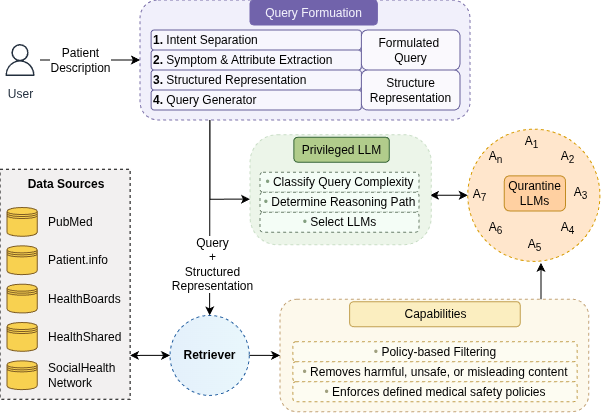

The diagram above was exported from draw.io. Its source (the exported page's mxGraphModel, read from the mxfile embedded in the PNG):
<mxGraphModel dx="-519" dy="658" grid="1" gridSize="10" guides="1" tooltips="1" connect="1" arrows="1" fold="1" page="1" pageScale="1" pageWidth="850" pageHeight="1100" math="0" shadow="0">
  <root>
    <mxCell id="0" />
    <mxCell id="1" parent="0" />
    <mxCell id="2" connectable="0" parent="1" style="group" value="" vertex="1">
      <mxGeometry height="411.68999999999994" width="599.9342857142856" x="1860" y="330" as="geometry" />
    </mxCell>
    <mxCell id="3" edge="1" parent="2" source="5" style="edgeStyle=orthogonalEdgeStyle;rounded=0;orthogonalLoop=1;jettySize=auto;html=1;startArrow=classic;startFill=1;">
      <mxGeometry relative="1" as="geometry">
        <mxPoint x="130" y="355.43999999999994" as="targetPoint" />
      </mxGeometry>
    </mxCell>
    <mxCell id="4" edge="1" parent="2" source="5" style="edgeStyle=orthogonalEdgeStyle;rounded=0;orthogonalLoop=1;jettySize=auto;html=1;">
      <mxGeometry relative="1" as="geometry">
        <mxPoint x="280" y="355.43999999999994" as="targetPoint" />
      </mxGeometry>
    </mxCell>
    <mxCell id="5" parent="2" style="ellipse;whiteSpace=wrap;html=1;fillColor=#E4F0FB;strokeColor=light-dark(#235FA1,#EDEDED);gradientColor=light-dark(#e9f7fc, #75a9e1);gradientDirection=east;dashed=1;" value="&lt;b&gt;Retriever&lt;/b&gt;" vertex="1">
      <mxGeometry height="80" width="79.3" x="170.0015333333331" y="315.4399999999998" as="geometry" />
    </mxCell>
    <mxCell id="6" connectable="0" parent="2" style="group;dashed=1;" value="" vertex="1">
      <mxGeometry height="230" width="130.18" y="169.18999999999983" as="geometry" />
    </mxCell>
    <mxCell id="7" parent="6" style="rounded=0;whiteSpace=wrap;html=1;fillColor=#F2F0F0;dashed=1;" value="" vertex="1">
      <mxGeometry height="230" width="130.18" as="geometry" />
    </mxCell>
    <mxCell id="8" parent="6" style="shape=datastore;whiteSpace=wrap;html=1;fillColor=light-dark(#f8d150, #ededed);strokeColor=light-dark(#7e5c23, #ededed);" value="" vertex="1">
      <mxGeometry height="28.75" width="30.22035714285715" x="6.973928571428572" y="38.333333333333336" as="geometry" />
    </mxCell>
    <mxCell id="9" parent="6" style="shape=datastore;whiteSpace=wrap;html=1;fillColor=light-dark(#f8d150, #ededed);strokeColor=light-dark(#7e5c23, #ededed);" value="" vertex="1">
      <mxGeometry height="28.75" width="30.22035714285715" x="6.973928571428572" y="76.66666666666667" as="geometry" />
    </mxCell>
    <mxCell id="10" parent="6" style="shape=datastore;whiteSpace=wrap;html=1;fillColor=light-dark(#f8d150, #ededed);strokeColor=light-dark(#7e5c23, #ededed);" value="" vertex="1">
      <mxGeometry height="28.75" width="30.22035714285715" x="6.973928571428572" y="115" as="geometry" />
    </mxCell>
    <mxCell id="11" parent="6" style="shape=datastore;whiteSpace=wrap;html=1;fillColor=light-dark(#f8d150, #ededed);strokeColor=light-dark(#7e5c23, #ededed);" value="" vertex="1">
      <mxGeometry height="28.75" width="30.22035714285715" x="6.973928571428572" y="191.66666666666669" as="geometry" />
    </mxCell>
    <mxCell id="12" parent="6" style="shape=datastore;whiteSpace=wrap;html=1;fillColor=light-dark(#f8d150, #ededed);strokeColor=light-dark(#7e5c23, #ededed);" value="" vertex="1">
      <mxGeometry height="28.75" width="30.22035714285715" x="6.973928571428572" y="153.33333333333334" as="geometry" />
    </mxCell>
    <mxCell id="13" parent="6" style="text;html=1;whiteSpace=wrap;strokeColor=none;fillColor=none;align=left;verticalAlign=middle;rounded=0;" value="&lt;div style=&quot;&quot;&gt;&lt;span style=&quot;background-color: transparent; color: light-dark(rgb(0, 0, 0), rgb(255, 255, 255));&quot;&gt;PubMed&lt;/span&gt;&lt;/div&gt;" vertex="1">
      <mxGeometry height="28.75" width="55.791428571428575" x="46.49285714285715" y="38.333333333333336" as="geometry" />
    </mxCell>
    <mxCell id="14" parent="6" style="text;html=1;whiteSpace=wrap;strokeColor=none;fillColor=none;align=left;verticalAlign=middle;rounded=0;" value="&lt;div style=&quot;&quot;&gt;&lt;span style=&quot;background-color: transparent; color: light-dark(rgb(0, 0, 0), rgb(255, 255, 255));&quot;&gt;Patient.info&lt;/span&gt;&lt;/div&gt;" vertex="1">
      <mxGeometry height="28.75" width="55.791428571428575" x="46.49285714285715" y="76.66666666666667" as="geometry" />
    </mxCell>
    <mxCell id="15" parent="6" style="text;html=1;whiteSpace=wrap;strokeColor=none;fillColor=none;align=left;verticalAlign=middle;rounded=0;" value="&lt;div style=&quot;&quot;&gt;&lt;span style=&quot;background-color: transparent; color: light-dark(rgb(0, 0, 0), rgb(255, 255, 255));&quot;&gt;HealthBoards&lt;/span&gt;&lt;/div&gt;" vertex="1">
      <mxGeometry height="28.75" width="55.791428571428575" x="46.49285714285715" y="115" as="geometry" />
    </mxCell>
    <mxCell id="16" parent="6" style="text;html=1;whiteSpace=wrap;strokeColor=none;fillColor=none;align=left;verticalAlign=middle;rounded=0;" value="&lt;div style=&quot;&quot;&gt;&lt;span style=&quot;background-color: transparent; color: light-dark(rgb(0, 0, 0), rgb(255, 255, 255));&quot;&gt;HealthShared&lt;/span&gt;&lt;/div&gt;" vertex="1">
      <mxGeometry height="28.75" width="55.791428571428575" x="46.49285714285715" y="153.33333333333334" as="geometry" />
    </mxCell>
    <mxCell id="17" parent="6" style="text;html=1;whiteSpace=wrap;strokeColor=none;fillColor=none;align=left;verticalAlign=middle;rounded=0;" value="&lt;div style=&quot;&quot;&gt;&lt;span style=&quot;background-color: transparent; color: light-dark(rgb(0, 0, 0), rgb(255, 255, 255));&quot;&gt;SocialHealth&lt;br&gt;Network&lt;/span&gt;&lt;/div&gt;" vertex="1">
      <mxGeometry height="28.75" width="55.791428571428575" x="46.49285714285715" y="191.66666666666669" as="geometry" />
    </mxCell>
    <mxCell id="18" parent="6" style="text;html=1;whiteSpace=wrap;strokeColor=none;fillColor=none;align=center;verticalAlign=middle;rounded=0;" value="&lt;b&gt;Data Sources&lt;/b&gt;" vertex="1">
      <mxGeometry height="28.75" width="91.5565953846154" x="20.02769230769231" as="geometry" />
    </mxCell>
    <mxCell id="19" edge="1" parent="2" source="20" style="edgeStyle=orthogonalEdgeStyle;rounded=0;orthogonalLoop=1;jettySize=auto;html=1;startArrow=classic;startFill=1;">
      <mxGeometry relative="1" as="geometry">
        <mxPoint x="430" y="195.27999999999997" as="targetPoint" />
      </mxGeometry>
    </mxCell>
    <mxCell id="20" parent="2" style="ellipse;whiteSpace=wrap;html=1;aspect=fixed;fillColor=#ffe6cc;strokeColor=#d79b00;dashed=1;" value="" vertex="1">
      <mxGeometry height="132.18" width="132.18" x="467.75" y="129.19000000000005" as="geometry" />
    </mxCell>
    <mxCell id="21" parent="2" style="text;html=1;whiteSpace=wrap;strokeColor=none;fillColor=none;align=center;verticalAlign=middle;rounded=0;" value="A&lt;sub&gt;1&lt;/sub&gt;" vertex="1">
      <mxGeometry height="22.702702702702705" width="39.05142857142857" x="512.0685714285714" y="130.96000000000004" as="geometry" />
    </mxCell>
    <mxCell id="22" parent="2" style="text;html=1;whiteSpace=wrap;strokeColor=none;fillColor=none;align=center;verticalAlign=middle;rounded=0;" value="A&lt;sub&gt;3&lt;/sub&gt;" vertex="1">
      <mxGeometry height="22.702702702702705" width="39.05142857142857" x="560.8828571428571" y="182.04108108108107" as="geometry" />
    </mxCell>
    <mxCell id="23" parent="2" style="text;html=1;whiteSpace=wrap;strokeColor=none;fillColor=none;align=center;verticalAlign=middle;rounded=0;" value="A&lt;sub&gt;5&lt;/sub&gt;" vertex="1">
      <mxGeometry height="22.702702702702705" width="39.05142857142857" x="515.3185180952382" y="233.99883575883575" as="geometry" />
    </mxCell>
    <mxCell id="24" parent="2" style="text;html=1;whiteSpace=wrap;strokeColor=none;fillColor=none;align=center;verticalAlign=middle;rounded=0;" value="A&lt;sub&gt;7&lt;/sub&gt;" vertex="1">
      <mxGeometry height="22.702702702702705" width="39.05142857142857" x="460" y="183.93297297297295" as="geometry" />
    </mxCell>
    <mxCell id="25" parent="2" style="rounded=1;whiteSpace=wrap;html=1;fillColor=light-dark(#FFD0A1,#968AC8);fontColor=#F1F0FB;strokeColor=light-dark(#C18B21,#968AC8);container=0;" value="&lt;font style=&quot;color: rgb(0, 0, 0);&quot;&gt;Qurantine LLMs&lt;/font&gt;" vertex="1">
      <mxGeometry height="35.13" width="61.19" x="504.25" y="175.83000000000004" as="geometry" />
    </mxCell>
    <mxCell id="26" parent="2" style="text;html=1;whiteSpace=wrap;strokeColor=none;fillColor=none;align=center;verticalAlign=middle;rounded=0;" value="A&lt;sub&gt;2&lt;/sub&gt;" vertex="1">
      <mxGeometry height="22.702702702702705" width="39.05142857142857" x="547.8657142857141" y="146.09513513513514" as="geometry" />
    </mxCell>
    <mxCell id="27" parent="2" style="text;html=1;whiteSpace=wrap;strokeColor=none;fillColor=none;align=center;verticalAlign=middle;rounded=0;" value="A&lt;sub&gt;4&lt;/sub&gt;" vertex="1">
      <mxGeometry height="22.702702702702705" width="39.05142857142857" x="547.864267936508" y="217.11151767151773" as="geometry" />
    </mxCell>
    <mxCell id="28" parent="2" style="text;html=1;whiteSpace=wrap;strokeColor=none;fillColor=none;align=center;verticalAlign=middle;rounded=0;" value="A&lt;sub&gt;6&lt;/sub&gt;" vertex="1">
      <mxGeometry height="22.702702702702705" width="39.05142857142857" x="476.2728749206349" y="217.11151767151773" as="geometry" />
    </mxCell>
    <mxCell id="29" parent="2" style="text;html=1;whiteSpace=wrap;strokeColor=none;fillColor=none;align=center;verticalAlign=middle;rounded=0;" value="A&lt;sub&gt;n&lt;/sub&gt;" vertex="1">
      <mxGeometry height="22.702702702702705" width="39.05142857142857" x="476.27142857142826" y="146.09513513513514" as="geometry" />
    </mxCell>
    <mxCell id="30" connectable="0" parent="2" style="group" value="" vertex="1">
      <mxGeometry height="120" width="330" x="140" as="geometry" />
    </mxCell>
    <mxCell id="31" parent="30" style="rounded=1;whiteSpace=wrap;html=1;fillColor=#F1F0FB;dashed=1;strokeColor=light-dark(#7b70a9, #ededed);" value="&lt;span style=&quot;color: rgba(0, 0, 0, 0); font-family: monospace; font-size: 0px; text-align: start; text-wrap-mode: nowrap;&quot;&gt;%3CmxGraphModel%3E%3Croot%3E%3CmxCell%20id%3D%220%22%2F%3E%3CmxCell%20id%3D%221%22%20parent%3D%220%22%2F%3E%3CmxCell%20id%3D%222%22%20connectable%3D%220%22%20parent%3D%221%22%20style%3D%22group%22%20value%3D%22%22%20vertex%3D%221%22%3E%3CmxGeometry%20height%3D%2230%22%20width%3D%2230%22%20x%3D%22380%22%20y%3D%22460%22%20as%3D%22geometry%22%2F%3E%3C%2FmxCell%3E%3CmxCell%20id%3D%223%22%20edge%3D%221%22%20parent%3D%222%22%20style%3D%22rounded%3D0%3BorthogonalLoop%3D1%3BjettySize%3Dauto%3Bhtml%3D1%3BexitX%3D0.448%3BexitY%3D1.003%3BexitDx%3D0%3BexitDy%3D0%3BexitPerimeter%3D0%3B%22%20value%3D%22%22%3E%3CmxGeometry%20relative%3D%221%22%20as%3D%22geometry%22%2F%3E%3C%2FmxCell%3E%3CmxCell%20id%3D%224%22%20parent%3D%222%22%20style%3D%22ellipse%3BwhiteSpace%3Dwrap%3Bhtml%3D1%3Baspect%3Dfixed%3B%22%20value%3D%222%22%20vertex%3D%221%22%3E%3CmxGeometry%20height%3D%2230%22%20width%3D%2230%22%20as%3D%22geometry%22%2F%3E%3C%2FmxCell%3E%3C%2Froot%3E%3C%2FmxGraphModel%3E&lt;/span&gt;" vertex="1">
      <mxGeometry height="120" width="330" as="geometry" />
    </mxCell>
    <mxCell id="32" parent="30" style="rounded=1;whiteSpace=wrap;html=1;fillColor=#7163AB;fontColor=#F1F0FB;strokeColor=#7163AB;" value="Query Formuation" vertex="1">
      <mxGeometry height="25.000000000000004" width="127.3214285714286" x="109.99928571428572" as="geometry" />
    </mxCell>
    <mxCell id="33" parent="30" style="rounded=1;whiteSpace=wrap;html=1;strokeColor=light-dark(#655e9a, #ededed);fillColor=#F7F6FD;align=left;" value="&lt;div style=&quot;text-align: justify;&quot;&gt;&lt;b style=&quot;background-color: transparent; color: light-dark(rgb(0, 0, 0), rgb(255, 255, 255));&quot;&gt;1. &lt;/b&gt;&lt;span style=&quot;background-color: transparent; color: light-dark(rgb(0, 0, 0), rgb(255, 255, 255));&quot;&gt;Intent Separation&amp;nbsp;&lt;/span&gt;&lt;/div&gt;" vertex="1">
      <mxGeometry height="20" width="210.35714285714286" x="11.071428571428573" y="30" as="geometry" />
    </mxCell>
    <mxCell id="34" parent="30" style="rounded=1;whiteSpace=wrap;html=1;strokeColor=light-dark(#655e9a, #ededed);fillColor=#F7F6FD;align=left;" value="&lt;div style=&quot;text-align: justify;&quot;&gt;&lt;b style=&quot;background-color: transparent; color: light-dark(rgb(0, 0, 0), rgb(255, 255, 255));&quot;&gt;2. &lt;/b&gt;&lt;span style=&quot;background-color: transparent; color: light-dark(rgb(0, 0, 0), rgb(255, 255, 255));&quot;&gt;Symptom &amp;amp; Attribute Extraction&amp;nbsp;&lt;/span&gt;&lt;/div&gt;" vertex="1">
      <mxGeometry height="20" width="210.35714285714286" x="11.071428571428573" y="50" as="geometry" />
    </mxCell>
    <mxCell id="35" parent="30" style="rounded=1;whiteSpace=wrap;html=1;strokeColor=light-dark(#655e9a, #ededed);fillColor=#F7F6FD;align=left;" value="&lt;div style=&quot;text-align: justify;&quot;&gt;&lt;b style=&quot;background-color: transparent; color: light-dark(rgb(0, 0, 0), rgb(255, 255, 255));&quot;&gt;3. &lt;/b&gt;&lt;span style=&quot;background-color: transparent; color: light-dark(rgb(0, 0, 0), rgb(255, 255, 255));&quot;&gt;Structured Representation&amp;nbsp;&lt;/span&gt;&lt;/div&gt;" vertex="1">
      <mxGeometry height="20" width="210.35714285714286" x="11.071428571428573" y="70" as="geometry" />
    </mxCell>
    <mxCell id="36" parent="30" style="rounded=1;whiteSpace=wrap;html=1;strokeColor=light-dark(#655e9a, #ededed);fillColor=#F7F6FD;align=left;" value="&lt;div style=&quot;text-align: justify;&quot;&gt;&lt;b style=&quot;background-color: transparent; color: light-dark(rgb(0, 0, 0), rgb(255, 255, 255));&quot;&gt;4. &lt;/b&gt;&lt;span style=&quot;background-color: transparent; color: light-dark(rgb(0, 0, 0), rgb(255, 255, 255));&quot;&gt;Query Generator&amp;nbsp;&lt;/span&gt;&lt;/div&gt;" vertex="1">
      <mxGeometry height="20" width="210.35714285714286" x="11.071428571428573" y="90" as="geometry" />
    </mxCell>
    <mxCell id="37" parent="30" style="rounded=1;whiteSpace=wrap;html=1;glass=0;fillColor=#FAF9FD;strokeColor=#655E9A;" value="Formulated&amp;nbsp;&lt;div&gt;Query&lt;/div&gt;" vertex="1">
      <mxGeometry height="40" width="98.57" x="221.43" y="30" as="geometry" />
    </mxCell>
    <mxCell id="38" parent="30" style="rounded=1;whiteSpace=wrap;html=1;glass=0;fillColor=#FAF9FD;strokeColor=#655E9A;" value="Structure Representation" vertex="1">
      <mxGeometry height="40" width="98.57" x="221.43" y="70" as="geometry" />
    </mxCell>
    <mxCell id="39" edge="1" parent="2" source="41" style="edgeStyle=orthogonalEdgeStyle;rounded=0;orthogonalLoop=1;jettySize=auto;html=1;entryX=0;entryY=0.5;entryDx=0;entryDy=0;" target="31">
      <mxGeometry relative="1" as="geometry" />
    </mxCell>
    <mxCell id="40" connectable="0" parent="39" style="edgeLabel;html=1;align=center;verticalAlign=middle;resizable=0;points=[];labelBackgroundColor=default;" value="&lt;span style=&quot;font-size: 12px; text-wrap-mode: wrap;&quot;&gt;Patient &lt;br&gt;Description&lt;/span&gt;" vertex="1">
      <mxGeometry relative="1" x="-0.1966" as="geometry">
        <mxPoint as="offset" />
      </mxGeometry>
    </mxCell>
    <mxCell id="41" parent="2" style="sketch=0;outlineConnect=0;fontColor=#232F3E;gradientColor=none;strokeColor=#232F3E;fillColor=#ffffff;dashed=0;verticalLabelPosition=bottom;verticalAlign=top;align=center;html=1;fontSize=12;fontStyle=0;aspect=fixed;shape=mxgraph.aws4.resourceIcon;resIcon=mxgraph.aws4.user;" value="User" vertex="1">
      <mxGeometry height="40" width="40" y="40" as="geometry" />
    </mxCell>
    <mxCell id="42" connectable="0" parent="2" style="group" value="" vertex="1">
      <mxGeometry height="30" width="30" x="140" y="141.16999999999996" as="geometry" />
    </mxCell>
    <mxCell id="43" connectable="0" parent="2" style="group" value="                                                                                                               " vertex="1">
      <mxGeometry height="112.5" width="308.75284533728063" x="279.99545569887914" y="299.18999999999994" as="geometry" />
    </mxCell>
    <mxCell id="44" parent="43" style="rounded=1;whiteSpace=wrap;html=1;fillColor=light-dark(#fdf9ec, #1e1d27);dashed=1;strokeColor=light-dark(#C2A275,#EDEDED);container=0;" value="" vertex="1">
      <mxGeometry height="112.5" width="308.75284533728063" as="geometry" />
    </mxCell>
    <mxCell id="45" parent="43" style="rounded=1;whiteSpace=wrap;html=1;fillColor=light-dark(#fbeec0, #968AC8);fontColor=#F1F0FB;strokeColor=light-dark(#c19f4f, #968ac8);container=0;" value="&lt;font style=&quot;color: rgb(0, 0, 0);&quot;&gt;Capabilities&lt;/font&gt;" vertex="1">
      <mxGeometry height="25" width="170.63648482962134" x="69.65422988790397" y="2.5" as="geometry" />
    </mxCell>
    <mxCell id="46" parent="43" style="rounded=1;whiteSpace=wrap;html=1;strokeColor=light-dark(#c19f4f, #EDEDED);fillColor=light-dark(#fdfcf2, #111812);align=center;dashed=1;container=0;" value="&lt;div style=&quot;text-align: justify;&quot;&gt;&lt;font style=&quot;color: light-dark(rgb(159, 159, 126), rgb(237, 237, 237));&quot;&gt;•&lt;/font&gt;&amp;nbsp;Policy-based Filtering&lt;/div&gt;" vertex="1">
      <mxGeometry height="20" width="284.22694905972594" x="12.863091412574704" y="42.5" as="geometry" />
    </mxCell>
    <mxCell id="47" parent="43" style="rounded=1;whiteSpace=wrap;html=1;strokeColor=light-dark(#c19f4f, #EDEDED);fillColor=light-dark(#fdfcf2, #111812);align=center;dashed=1;container=0;" value="&lt;div style=&quot;text-align: justify;&quot;&gt;&lt;font style=&quot;color: light-dark(rgb(159, 159, 126), rgb(237, 237, 237));&quot;&gt;•&lt;/font&gt; Removes harmful, unsafe, or misleading content&lt;/div&gt;" vertex="1">
      <mxGeometry height="20" width="284.22694905972594" x="12.863091412574704" y="62.5" as="geometry" />
    </mxCell>
    <mxCell id="48" parent="43" style="rounded=1;whiteSpace=wrap;html=1;strokeColor=light-dark(#c19f4f, #EDEDED);fillColor=light-dark(#fdfcf2, #111812);align=center;dashed=1;container=0;" value="&lt;div style=&quot;text-align: justify;&quot;&gt;&lt;font style=&quot;color: light-dark(rgb(159, 159, 126), rgb(237, 237, 237));&quot;&gt;•&lt;/font&gt; Enforces defined medical safety policies&lt;/div&gt;" vertex="1">
      <mxGeometry height="20" width="284.22694905972594" x="12.863091412574704" y="82.5" as="geometry" />
    </mxCell>
    <mxCell id="49" connectable="0" parent="2" style="group" value="" vertex="1">
      <mxGeometry height="110" width="181.3" x="250" y="134.70999999999992" as="geometry" />
    </mxCell>
    <mxCell id="50" parent="49" style="rounded=1;whiteSpace=wrap;html=1;fillColor=light-dark(#ecf5e9, #1e1d27);dashed=1;strokeColor=light-dark(#c9ddc6, #ededed);container=0;arcSize=25;" value="" vertex="1">
      <mxGeometry height="110" width="181.3" as="geometry" />
    </mxCell>
    <mxCell id="51" parent="49" style="rounded=1;whiteSpace=wrap;html=1;strokeColor=light-dark(#697E6A,#EDEDED);fillColor=#F4FDF6;align=center;dashed=1;container=0;" value="&lt;div style=&quot;text-align: justify;&quot;&gt;&lt;font style=&quot;color: light-dark(rgb(131, 159, 128), rgb(237, 237, 237));&quot;&gt;•&lt;/font&gt; Classify Query Complexity&lt;/div&gt;" vertex="1">
      <mxGeometry height="20" width="158.98154949660804" x="10.028901179622352" y="37.5" as="geometry" />
    </mxCell>
    <mxCell id="52" parent="49" style="rounded=1;whiteSpace=wrap;html=1;strokeColor=light-dark(#697e6a, #ededed);fillColor=light-dark(#f4fdf6, #1a191f);align=center;dashed=1;container=0;" value="&lt;div style=&quot;text-align: justify;&quot;&gt;&lt;font style=&quot;color: light-dark(rgb(131, 159, 128), rgb(237, 237, 237));&quot;&gt;•&lt;/font&gt; Determine Reasoning Path&lt;/div&gt;" vertex="1">
      <mxGeometry height="20" width="158.98154949660804" x="10.028901179622352" y="57.5" as="geometry" />
    </mxCell>
    <mxCell id="53" parent="49" style="rounded=1;whiteSpace=wrap;html=1;strokeColor=light-dark(#697e6a, #ededed);fillColor=light-dark(#f4fdf6, #1a191f);align=center;dashed=1;container=0;" value="&lt;div style=&quot;text-align: justify;&quot;&gt;&lt;font style=&quot;color: light-dark(rgb(131, 159, 128), rgb(237, 237, 237));&quot;&gt;•&lt;/font&gt; Select LLMs&lt;/div&gt;" vertex="1">
      <mxGeometry height="20" width="158.98154949660804" x="10.028901179622352" y="77.5" as="geometry" />
    </mxCell>
    <mxCell id="54" connectable="0" parent="49" style="group" value="" vertex="1">
      <mxGeometry height="30" width="121.5741260856414" x="17.73261288510567" as="geometry" />
    </mxCell>
    <mxCell id="55" edge="1" parent="54" style="rounded=0;orthogonalLoop=1;jettySize=auto;html=1;exitX=0.448;exitY=1.003;exitDx=0;exitDy=0;exitPerimeter=0;" value="">
      <mxGeometry relative="1" as="geometry" />
    </mxCell>
    <mxCell id="56" parent="54" style="rounded=1;whiteSpace=wrap;html=1;fillColor=light-dark(#B1CC8B,#968AC8);fontColor=#F1F0FB;strokeColor=light-dark(#356437, #968ac8);container=0;" value="&lt;font style=&quot;color: rgb(0, 0, 0);&quot;&gt;Privileged LLM&lt;/font&gt;" vertex="1">
      <mxGeometry height="25" width="95.44504083308128" x="26.129085252560113" y="2.5" as="geometry" />
    </mxCell>
    <mxCell id="57" edge="1" parent="2" source="31" style="edgeStyle=orthogonalEdgeStyle;rounded=0;orthogonalLoop=1;jettySize=auto;html=1;entryX=0.5;entryY=0;entryDx=0;entryDy=0;" target="5">
      <mxGeometry relative="1" as="geometry">
        <Array as="points">
          <mxPoint x="210" y="269.18999999999994" />
        </Array>
      </mxGeometry>
    </mxCell>
    <mxCell id="58" connectable="0" parent="57" style="edgeLabel;html=1;align=center;verticalAlign=middle;resizable=0;points=[];" value="Text" vertex="1">
      <mxGeometry relative="1" x="0.4646" as="geometry">
        <mxPoint as="offset" />
      </mxGeometry>
    </mxCell>
    <mxCell id="59" connectable="0" parent="57" style="edgeLabel;html=1;align=center;verticalAlign=middle;resizable=0;points=[];labelBackgroundColor=default;" value="&lt;span&gt;&lt;span style=&quot;font-size: 12px; text-wrap-mode: wrap;&quot;&gt;Query&lt;/span&gt;&lt;br style=&quot;font-size: 12px; text-wrap-mode: wrap;&quot;&gt;&lt;span style=&quot;font-size: 12px; text-wrap-mode: wrap;&quot;&gt;+&lt;/span&gt;&lt;br style=&quot;font-size: 12px; text-wrap-mode: wrap;&quot;&gt;&lt;span style=&quot;font-size: 12px; text-wrap-mode: wrap;&quot;&gt;Structured Representation&lt;/span&gt;&lt;/span&gt;" vertex="1">
      <mxGeometry relative="1" x="0.4717" y="2" as="geometry">
        <mxPoint as="offset" />
      </mxGeometry>
    </mxCell>
    <mxCell id="60" edge="1" parent="2" source="31" style="edgeStyle=orthogonalEdgeStyle;rounded=0;orthogonalLoop=1;jettySize=auto;html=1;entryX=0;entryY=0.586;entryDx=0;entryDy=0;entryPerimeter=0;" target="50">
      <mxGeometry relative="1" as="geometry">
        <Array as="points">
          <mxPoint x="210" y="199.18999999999994" />
        </Array>
      </mxGeometry>
    </mxCell>
    <mxCell id="61" edge="1" parent="2" source="44" style="edgeStyle=orthogonalEdgeStyle;rounded=0;orthogonalLoop=1;jettySize=auto;html=1;entryX=0.554;entryY=1.011;entryDx=0;entryDy=0;entryPerimeter=0;" target="20">
      <mxGeometry relative="1" as="geometry">
        <Array as="points">
          <mxPoint x="541" y="289.18999999999994" />
          <mxPoint x="541" y="289.18999999999994" />
        </Array>
      </mxGeometry>
    </mxCell>
  </root>
</mxGraphModel>